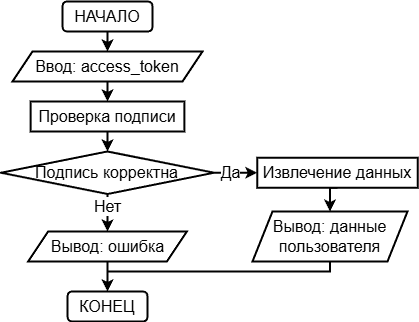

The diagram above was exported from draw.io. Its source (the exported page's mxGraphModel, read from the mxfile embedded in the PNG):
<mxGraphModel dx="-1088" dy="344" grid="1" gridSize="10" guides="1" tooltips="1" connect="1" arrows="1" fold="1" page="1" pageScale="1" pageWidth="827" pageHeight="1169" math="0" shadow="0">
  <root>
    <mxCell id="WIyWlLk6GJQsqaUBKTNV-0" />
    <mxCell id="WIyWlLk6GJQsqaUBKTNV-1" parent="WIyWlLk6GJQsqaUBKTNV-0" />
    <mxCell id="ipZv_RDfpe3Z_VCH6HI3-12" edge="1" parent="WIyWlLk6GJQsqaUBKTNV-1" source="ipZv_RDfpe3Z_VCH6HI3-0" style="edgeStyle=orthogonalEdgeStyle;rounded=0;orthogonalLoop=1;jettySize=auto;html=1;exitX=0.5;exitY=1;exitDx=0;exitDy=0;entryX=0.5;entryY=0;entryDx=0;entryDy=0;strokeWidth=2;" target="ipZv_RDfpe3Z_VCH6HI3-1">
      <mxGeometry relative="1" as="geometry" />
    </mxCell>
    <mxCell id="ipZv_RDfpe3Z_VCH6HI3-0" parent="WIyWlLk6GJQsqaUBKTNV-1" style="rounded=1;whiteSpace=wrap;html=1;strokeWidth=2;fontSize=16;" value="&lt;font&gt;НАЧАЛО&lt;/font&gt;" vertex="1">
      <mxGeometry height="30" width="90" x="1800" y="100" as="geometry" />
    </mxCell>
    <mxCell id="ipZv_RDfpe3Z_VCH6HI3-14" edge="1" parent="WIyWlLk6GJQsqaUBKTNV-1" source="ipZv_RDfpe3Z_VCH6HI3-1" style="edgeStyle=orthogonalEdgeStyle;rounded=0;orthogonalLoop=1;jettySize=auto;html=1;exitX=0.5;exitY=1;exitDx=0;exitDy=0;entryX=0.5;entryY=0;entryDx=0;entryDy=0;strokeWidth=2;" target="ipZv_RDfpe3Z_VCH6HI3-13">
      <mxGeometry relative="1" as="geometry" />
    </mxCell>
    <mxCell id="ipZv_RDfpe3Z_VCH6HI3-1" parent="WIyWlLk6GJQsqaUBKTNV-1" style="shape=parallelogram;perimeter=parallelogramPerimeter;whiteSpace=wrap;html=1;fixedSize=1;strokeWidth=2;" value="&lt;font style=&quot;font-size: 16px;&quot;&gt;Ввод:&amp;nbsp;&lt;/font&gt;&lt;span style=&quot;font-size: 16px; background-color: transparent; color: light-dark(rgb(0, 0, 0), rgb(255, 255, 255));&quot;&gt;access_token&lt;/span&gt;" vertex="1">
      <mxGeometry height="30" width="190" x="1750" y="150" as="geometry" />
    </mxCell>
    <mxCell id="ipZv_RDfpe3Z_VCH6HI3-26" edge="1" parent="WIyWlLk6GJQsqaUBKTNV-1" source="ipZv_RDfpe3Z_VCH6HI3-3" style="edgeStyle=orthogonalEdgeStyle;rounded=0;orthogonalLoop=1;jettySize=auto;html=1;strokeWidth=2;" target="ipZv_RDfpe3Z_VCH6HI3-25" value="">
      <mxGeometry relative="1" as="geometry" />
    </mxCell>
    <mxCell id="ipZv_RDfpe3Z_VCH6HI3-27" connectable="0" parent="ipZv_RDfpe3Z_VCH6HI3-26" style="edgeLabel;html=1;align=center;verticalAlign=middle;resizable=0;points=[];" value="&lt;font style=&quot;font-size: 16px;&quot;&gt;Нет&lt;/font&gt;" vertex="1">
      <mxGeometry relative="1" x="-0.3083" as="geometry">
        <mxPoint as="offset" />
      </mxGeometry>
    </mxCell>
    <mxCell id="vTWSw-fP1E3yt_YLeK7P-0" edge="1" parent="WIyWlLk6GJQsqaUBKTNV-1" source="ipZv_RDfpe3Z_VCH6HI3-3" style="edgeStyle=orthogonalEdgeStyle;rounded=0;orthogonalLoop=1;jettySize=auto;html=1;exitX=1;exitY=0.5;exitDx=0;exitDy=0;entryX=0;entryY=0.5;entryDx=0;entryDy=0;strokeWidth=2;" target="ipZv_RDfpe3Z_VCH6HI3-8">
      <mxGeometry relative="1" as="geometry" />
    </mxCell>
    <mxCell id="vTWSw-fP1E3yt_YLeK7P-1" connectable="0" parent="vTWSw-fP1E3yt_YLeK7P-0" style="edgeLabel;html=1;align=center;verticalAlign=middle;resizable=0;points=[];" value="&lt;font style=&quot;font-size: 16px;&quot;&gt;Да&lt;/font&gt;" vertex="1">
      <mxGeometry relative="1" x="-0.257" as="geometry">
        <mxPoint as="offset" />
      </mxGeometry>
    </mxCell>
    <mxCell id="ipZv_RDfpe3Z_VCH6HI3-3" parent="WIyWlLk6GJQsqaUBKTNV-1" style="rhombus;whiteSpace=wrap;html=1;fontSize=13;strokeWidth=2;" value="&lt;font style=&quot;font-size: 16px;&quot;&gt;Подпись корректна&lt;/font&gt;" vertex="1">
      <mxGeometry height="42.5" width="213.08" x="1738.46" y="250" as="geometry" />
    </mxCell>
    <mxCell id="ipZv_RDfpe3Z_VCH6HI3-4" parent="WIyWlLk6GJQsqaUBKTNV-1" style="rounded=1;whiteSpace=wrap;html=1;strokeWidth=2;fontSize=16;" value="&lt;font&gt;КОНЕЦ&lt;/font&gt;" vertex="1">
      <mxGeometry height="30" width="80" x="1805.01" y="390" as="geometry" />
    </mxCell>
    <mxCell id="ipZv_RDfpe3Z_VCH6HI3-22" edge="1" parent="WIyWlLk6GJQsqaUBKTNV-1" source="ipZv_RDfpe3Z_VCH6HI3-8" style="edgeStyle=orthogonalEdgeStyle;rounded=0;orthogonalLoop=1;jettySize=auto;html=1;exitX=0.5;exitY=1;exitDx=0;exitDy=0;entryX=0.5;entryY=0;entryDx=0;entryDy=0;strokeWidth=2;" target="ipZv_RDfpe3Z_VCH6HI3-9">
      <mxGeometry relative="1" as="geometry" />
    </mxCell>
    <mxCell id="ipZv_RDfpe3Z_VCH6HI3-8" parent="WIyWlLk6GJQsqaUBKTNV-1" style="rounded=0;whiteSpace=wrap;html=1;strokeWidth=2;fontSize=16;" value="Извлечение данных" vertex="1">
      <mxGeometry height="30" width="160.47" x="1994.77" y="256.25" as="geometry" />
    </mxCell>
    <mxCell id="ipZv_RDfpe3Z_VCH6HI3-30" edge="1" parent="WIyWlLk6GJQsqaUBKTNV-1" source="ipZv_RDfpe3Z_VCH6HI3-9" style="edgeStyle=orthogonalEdgeStyle;rounded=0;orthogonalLoop=1;jettySize=auto;html=1;exitX=0.5;exitY=1;exitDx=0;exitDy=0;entryX=0.5;entryY=0;entryDx=0;entryDy=0;strokeWidth=2;" target="ipZv_RDfpe3Z_VCH6HI3-4">
      <mxGeometry relative="1" as="geometry">
        <Array as="points">
          <mxPoint x="2068" y="370" />
          <mxPoint x="1845" y="370" />
        </Array>
      </mxGeometry>
    </mxCell>
    <mxCell id="ipZv_RDfpe3Z_VCH6HI3-9" parent="WIyWlLk6GJQsqaUBKTNV-1" style="shape=parallelogram;perimeter=parallelogramPerimeter;whiteSpace=wrap;html=1;fixedSize=1;strokeWidth=2;" value="&lt;font style=&quot;font-size: 16px;&quot;&gt;Вывод: данные пользователя&lt;/font&gt;" vertex="1">
      <mxGeometry height="50" width="155.01" x="1990" y="310" as="geometry" />
    </mxCell>
    <mxCell id="ipZv_RDfpe3Z_VCH6HI3-15" edge="1" parent="WIyWlLk6GJQsqaUBKTNV-1" source="ipZv_RDfpe3Z_VCH6HI3-13" style="edgeStyle=orthogonalEdgeStyle;rounded=0;orthogonalLoop=1;jettySize=auto;html=1;exitX=0.5;exitY=1;exitDx=0;exitDy=0;entryX=0.5;entryY=0;entryDx=0;entryDy=0;strokeWidth=2;" target="ipZv_RDfpe3Z_VCH6HI3-3">
      <mxGeometry relative="1" as="geometry" />
    </mxCell>
    <mxCell id="ipZv_RDfpe3Z_VCH6HI3-13" parent="WIyWlLk6GJQsqaUBKTNV-1" style="rounded=0;whiteSpace=wrap;html=1;strokeWidth=2;fontSize=16;" value="Проверка подписи" vertex="1">
      <mxGeometry height="30" width="153.75" x="1768.13" y="200" as="geometry" />
    </mxCell>
    <mxCell id="ipZv_RDfpe3Z_VCH6HI3-28" edge="1" parent="WIyWlLk6GJQsqaUBKTNV-1" source="ipZv_RDfpe3Z_VCH6HI3-25" style="edgeStyle=orthogonalEdgeStyle;rounded=0;orthogonalLoop=1;jettySize=auto;html=1;strokeWidth=2;" target="ipZv_RDfpe3Z_VCH6HI3-4" value="">
      <mxGeometry relative="1" as="geometry" />
    </mxCell>
    <mxCell id="ipZv_RDfpe3Z_VCH6HI3-25" parent="WIyWlLk6GJQsqaUBKTNV-1" style="shape=parallelogram;perimeter=parallelogramPerimeter;whiteSpace=wrap;html=1;fixedSize=1;strokeWidth=2;" value="&lt;font style=&quot;font-size: 16px;&quot;&gt;Вывод: ошибка&lt;/font&gt;" vertex="1">
      <mxGeometry height="30" width="158.75" x="1765.63" y="330" as="geometry" />
    </mxCell>
  </root>
</mxGraphModel>